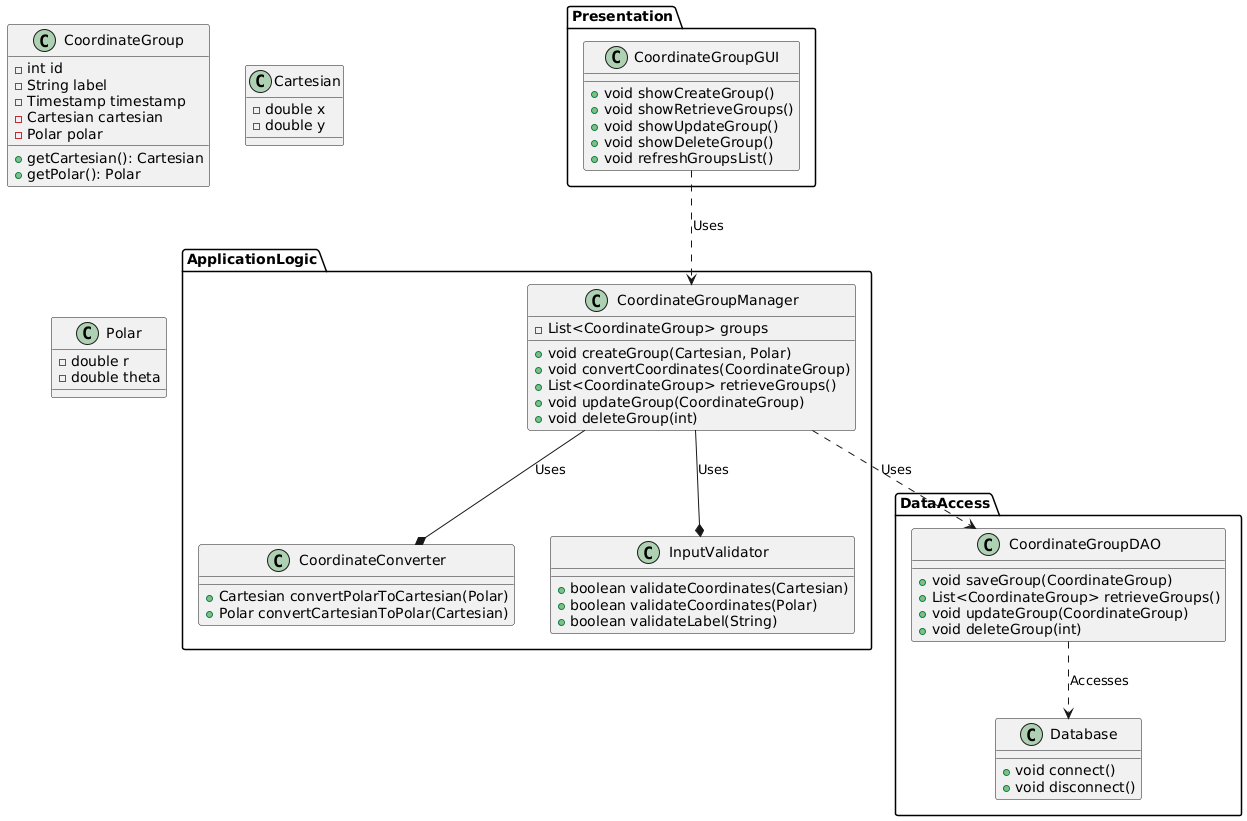

The diagram above was rendered by PlantUML. Its source (embedded in the PNG):
@startuml DCC_Application_Class_Diagram

' Packages
package "Presentation" {
    class CoordinateGroupGUI {
        + void showCreateGroup()
        + void showRetrieveGroups()
        + void showUpdateGroup()
        + void showDeleteGroup()
        + void refreshGroupsList()
    }
}

package "ApplicationLogic" {
    class CoordinateGroupManager {
        - List<CoordinateGroup> groups
        + void createGroup(Cartesian, Polar)
        + void convertCoordinates(CoordinateGroup)
        + List<CoordinateGroup> retrieveGroups()
        + void updateGroup(CoordinateGroup)
        + void deleteGroup(int)
    }

    class CoordinateConverter {
        + Cartesian convertPolarToCartesian(Polar)
        + Polar convertCartesianToPolar(Cartesian)
    }

    class InputValidator {
        + boolean validateCoordinates(Cartesian)
        + boolean validateCoordinates(Polar)
        + boolean validateLabel(String)
    }
}

package "DataAccess" {
    class CoordinateGroupDAO {
        + void saveGroup(CoordinateGroup)
        + List<CoordinateGroup> retrieveGroups()
        + void updateGroup(CoordinateGroup)
        + void deleteGroup(int)
    }

    class Database {
        + void connect()
        + void disconnect()
    }
}

' Classes
class CoordinateGroup {
    - int id
    - String label
    - Timestamp timestamp
    - Cartesian cartesian
    - Polar polar

    + getCartesian(): Cartesian
    + getPolar(): Polar
}

class Cartesian {
    - double x
    - double y
}

class Polar {
    - double r
    - double theta
}

' Associations
CoordinateGroupGUI ..> CoordinateGroupManager : Uses
CoordinateGroupManager --* CoordinateConverter : Uses
CoordinateGroupManager --* InputValidator : Uses
CoordinateGroupManager ..> CoordinateGroupDAO : Uses
CoordinateGroupDAO ..> Database : Accesses

@enduml